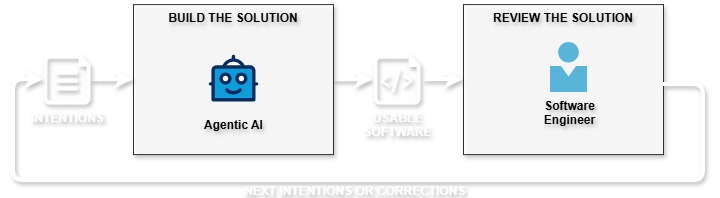

The diagram above was exported from draw.io. Its source (the exported page's mxGraphModel, read from the mxfile embedded in the PNG):
<mxGraphModel dx="2049" dy="1255" grid="1" gridSize="10" guides="1" tooltips="1" connect="1" arrows="1" fold="1" page="1" pageScale="1" pageWidth="827" pageHeight="1169" math="0" shadow="0">
  <root>
    <mxCell id="0" />
    <mxCell id="1" parent="0" />
    <mxCell id="2" edge="1" parent="1" source="3" style="edgeStyle=orthogonalEdgeStyle;rounded=0;orthogonalLoop=1;jettySize=auto;html=1;strokeWidth=4;strokeColor=#FFFFFF;textShadow=1;shadow=1;" target="9" value="">
      <mxGeometry relative="1" as="geometry" />
    </mxCell>
    <mxCell id="3" parent="1" style="rounded=0;whiteSpace=wrap;html=1;verticalAlign=top;shadow=1;fontFamily=Helvetica;textShadow=1;opacity=80;" value="&lt;div&gt;&lt;b&gt;BUILD THE SOLUTION&lt;/b&gt;&lt;/div&gt;" vertex="1">
      <mxGeometry height="150" width="200" x="1881" y="462.1" as="geometry" />
    </mxCell>
    <mxCell id="4" parent="1" style="verticalLabelPosition=bottom;aspect=fixed;html=1;shape=mxgraph.salesforce.bots;fillColorStyles=fillColor2,fillColor3,fillColor4;fillColor2=#032d60;fillColor3=#0d9dda;fillColor4=#ffffff;fillColor=none;strokeColor=none;fontFamily=Helvetica;textShadow=1;" value="&lt;b&gt;Agentic AI&lt;/b&gt;" vertex="1">
      <mxGeometry height="47" width="49.47" x="1956.27" y="512.1" as="geometry" />
    </mxCell>
    <mxCell id="5" edge="1" parent="1" style="edgeStyle=orthogonalEdgeStyle;rounded=0;orthogonalLoop=1;jettySize=auto;html=1;strokeWidth=4;strokeColor=#FFFFFF;textShadow=1;shadow=1;" target="6">
      <mxGeometry relative="1" as="geometry">
        <mxPoint x="2170.863636363637" y="537.1" as="sourcePoint" />
      </mxGeometry>
    </mxCell>
    <mxCell id="6" parent="1" style="rounded=0;whiteSpace=wrap;html=1;verticalAlign=top;shadow=1;fontFamily=Helvetica;textShadow=1;glass=0;opacity=80;" value="&lt;div&gt;&lt;b style=&quot;&quot;&gt;REVIEW THE SOLUTION&lt;/b&gt;&lt;/div&gt;" vertex="1">
      <mxGeometry height="150" width="200" x="2211" y="462.1" as="geometry" />
    </mxCell>
    <mxCell id="7" edge="1" parent="1" source="8" style="edgeStyle=orthogonalEdgeStyle;rounded=0;orthogonalLoop=1;jettySize=auto;html=1;strokeWidth=4;strokeColor=#FFFFFF;textShadow=1;shadow=1;" target="3" value="">
      <mxGeometry relative="1" as="geometry" />
    </mxCell>
    <mxCell id="8" parent="1" style="sketch=0;aspect=fixed;pointerEvents=1;shadow=1;dashed=0;html=1;strokeColor=none;labelPosition=center;verticalLabelPosition=bottom;verticalAlign=top;align=center;fillColor=#FFFFFF;shape=mxgraph.azure.file;fontColor=#FFFFFF;textShadow=1;" value="&lt;b&gt;INTENTIONS&lt;/b&gt;" vertex="1">
      <mxGeometry height="50" width="47" x="1791" y="512.1" as="geometry" />
    </mxCell>
    <mxCell id="9" parent="1" style="sketch=0;aspect=fixed;pointerEvents=1;shadow=1;dashed=0;html=1;strokeColor=none;labelPosition=center;verticalLabelPosition=bottom;verticalAlign=top;align=center;fillColor=#FFFFFF;shape=mxgraph.azure.script_file;fontColor=#FFFFFF;textShadow=1;" value="&lt;b&gt;USABLE&lt;/b&gt;&lt;div&gt;&lt;b&gt;SOFTWARE&lt;/b&gt;&lt;/div&gt;" vertex="1">
      <mxGeometry height="50" width="47" x="2121" y="512.1" as="geometry" />
    </mxCell>
    <mxCell id="10" parent="1" style="image;sketch=0;aspect=fixed;html=1;points=[];align=center;fontSize=12;image=img/lib/mscae/Person.svg;labelPosition=center;verticalLabelPosition=bottom;verticalAlign=top;fontFamily=Helvetica;textShadow=1;labelBackgroundColor=none;" value="&lt;b&gt;Software&lt;/b&gt;&lt;div&gt;&lt;b&gt;Engineer&lt;/b&gt;&lt;/div&gt;" vertex="1">
      <mxGeometry height="50" width="37" x="2298" y="500" as="geometry" />
    </mxCell>
    <mxCell id="11" edge="1" parent="1" style="edgeStyle=orthogonalEdgeStyle;rounded=1;orthogonalLoop=1;jettySize=auto;html=1;entryX=0;entryY=0.5;entryDx=0;entryDy=0;entryPerimeter=0;strokeWidth=4;strokeColor=#FFFFFF;curved=0;shadow=1;textShadow=1;" target="8">
      <mxGeometry relative="1" as="geometry">
        <Array as="points">
          <mxPoint x="2451" y="542" />
          <mxPoint x="2451" y="638" />
          <mxPoint x="1761" y="638" />
          <mxPoint x="1761" y="537" />
        </Array>
        <mxPoint x="2411" y="542" as="sourcePoint" />
        <mxPoint x="1791.05" y="543.57" as="targetPoint" />
      </mxGeometry>
    </mxCell>
    <mxCell id="12" connectable="0" parent="11" style="edgeLabel;html=1;align=center;verticalAlign=middle;resizable=0;points=[];fontStyle=1;labelBackgroundColor=none;fontColor=#FFFFFF;fontSize=12;textShadow=1;" value="NEXT INTENTIONS OR CORRECTIONS&amp;nbsp;" vertex="1">
      <mxGeometry relative="1" x="0.0502" y="3" as="geometry">
        <mxPoint x="19" y="7" as="offset" />
      </mxGeometry>
    </mxCell>
  </root>
</mxGraphModel>